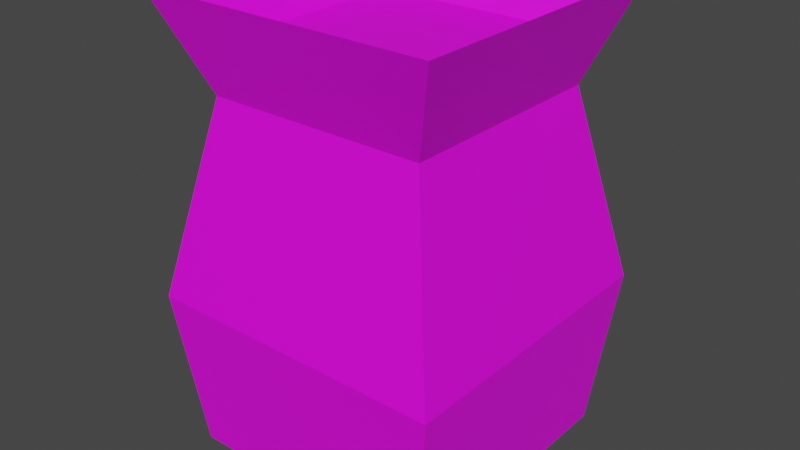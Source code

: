 # Source: Pot_0.blend  (saved by Blender 3.3.6; exported with 4.5.12 LTS)
import bpy
from mathutils import Matrix  # noqa: F401  (used for matrix-valued properties, if any)

bpy.ops.wm.read_factory_settings(use_empty=True)
scene = bpy.context.scene
scene.name = 'Scene'

# ---- collections
col_collection = bpy.data.collections.new('Collection'); scene.collection.children.link(col_collection)

# ---- images (referenced by path relative to the original .blend; pixels are not part of the script)
import os
ASSET_DIR = os.environ.get("B2B_ASSET_DIR", "")  # directory of the original .blend (textures are referenced by path, not embedded)
HERE = os.path.dirname(os.path.abspath(__file__))  # packed textures are extracted next to this script under _unpacked/

def load_image(name, relpath, width, height, colorspace="sRGB"):
    """Load a texture the original file referenced (path relative to the .blend, or extracted next to this script)."""
    p = next((c for c in (os.path.join(HERE, relpath), os.path.join(ASSET_DIR, relpath)) if relpath and os.path.exists(c)), "")
    if p:
        img = bpy.data.images.load(p, check_existing=True)
        img.name = name
    else:  # same state as the original file: an image datablock whose file is absent (Cycles renders it pink)
        img = bpy.data.images.new(name, width, height)
        img.source = "FILE"
        img.filepath = "//" + (relpath or name)
    img.colorspace_settings.name = colorspace
    return img
img_dmg_0_png = load_image('Dmg_0.png', 'Dmg_0.png', 1024, 1024, 'sRGB')

# ---- materials (node trees are filled in below, after node groups)
mat_material = bpy.data.materials.new('Material')
mat_material.alpha_threshold = 0.0
mat_material.use_transparent_shadow = False
mat_material.roughness = 0.5
mat_material.line_color = (0.0, 0.0, 0.0, 1.0)

# ---- material node trees
mat_material.use_nodes = True; mat_material.node_tree.nodes.clear()
_N = mat_material.node_tree.nodes; _L = mat_material.node_tree.links
n0 = _N.new('ShaderNodeOutputMaterial'); n0.name = 'Material Output'; n0.location = (300, 300)
n1 = _N.new('ShaderNodeBsdfPrincipled'); n1.name = 'Principled BSDF'; n1.location = (10, 300)
n1.distribution = 'GGX'
n1.subsurface_method = 'RANDOM_WALK_SKIN'
n1.inputs[3].default_value = 1.45
n1.inputs[27].default_value = (0.0, 0.0, 0.0, 1.0)
n1.inputs[28].default_value = 1.0
n2 = _N.new('ShaderNodeTexImage'); n2.name = 'Image Texture'; n2.location = (-440, 58)
n2.image = img_dmg_0_png
_L.new(n1.outputs[0], n0.inputs[0])
_L.new(n2.outputs[0], n1.inputs[0])
n0.is_active_output = True

# ---- world
world_world = bpy.data.worlds.new('World'); scene.world = world_world
world_world.use_nodes = True; world_world.node_tree.nodes.clear()
_N = world_world.node_tree.nodes; _L = world_world.node_tree.links
n0 = _N.new('ShaderNodeOutputWorld'); n0.name = 'World Output'; n0.location = (300, 300)
n1 = _N.new('ShaderNodeBackground'); n1.name = 'Background'; n1.location = (10, 300)
n1.inputs[0].default_value = (0.05088, 0.05088, 0.05088, 1.0)
_L.new(n1.outputs[0], n0.inputs[0])
n0.is_active_output = True
world_world.color = (0.05088, 0.05088, 0.05088)
world_world.use_sun_shadow = False
world_world.sun_shadow_jitter_overblur = 0.0

# ---- meshes
me_cube = bpy.data.meshes.new('Cube')
me_cube.from_pydata([(-0.5, -0.5, 0.0), (-0.57, -0.57, 0.615), (0.1621, -0.5, 0.0), (-0.5, 0.3329, 0.0), (-0.5286, -0.5286, 0.8089), (-0.3247, -0.57, 0.615), (-0.57, -0.2615, 0.615), (-0.5339, 0.04537, 0.2975), (0.4144, -0.4144, 1.344), (-0.4144, -0.4144, 1.344), (-0.5568, -0.5568, 1.708), (-0.4043, -0.4043, 1.522), (-0.57, 0.09303, 0.615), (-0.4043, 0.3123, 1.522), (-0.4144, 0.3197, 1.344), (-0.5568, -0.06184, 1.708), (-0.5286, -0.5286, 0.8089), (-0.3247, -0.57, 0.615), (-0.57, -0.2615, 0.615), (0.3585, -0.4043, 1.522), (0.3412, -0.5568, 1.708), (-0.5339, 0.04537, 0.2975), (0.4144, -0.4144, 1.344), (0.5, -0.5, 0.0), (0.57, -0.57, 0.615), (0.1621, -0.5, 0.0), (-0.3247, -0.57, 0.615), (0.57, -0.07636, 0.615), (0.5, 0.5, 0.0), (0.5, -0.5, 0.0), (-0.5, 0.5, 0.0), (0.1621, -0.5, 0.0), (-0.5, 0.3329, 0.0), (0.57, -0.07636, 0.615), (0.3705, 0.57, 0.615), (0.524, 0.524, 0.2111), (-0.1612, 0.5272, 0.2394), (0.4144, 0.4144, 1.344), (0.4144, -0.4144, 1.344), (0.57, 0.57, 0.615), (0.5568, -0.5568, 1.708), (0.5568, 0.5568, 1.708), (0.4043, -0.4043, 1.522), (0.4043, 0.4043, 1.522), (0.3585, -0.4043, 1.522), (0.109, 0.4043, 1.522), (0.57, -0.07636, 0.615), (0.1673, 0.4144, 1.344), (0.3412, -0.5568, 1.708), (-0.002376, 0.5568, 1.708), (0.3705, 0.57, 0.615), (0.524, 0.524, 0.2111), (-0.4144, 0.4144, 1.344), (-0.5, 0.5, 0.0), (-0.57, 0.57, 0.615), (-0.5568, 0.5568, 1.708), (-0.4043, 0.4043, 1.522), (-0.57, 0.09303, 0.615), (-0.3634, 0.4043, 1.522), (-0.3723, 0.4144, 1.344), (-0.4043, 0.3123, 1.522), (-0.2815, 0.5568, 1.708), (-0.3577, 0.57, 0.615), (-0.4144, 0.3197, 1.344), (-0.5568, -0.06184, 1.708), (-0.5, 0.3329, 0.0), (0.3585, -0.4043, 1.522), (0.109, 0.4043, 1.522), (0.1673, 0.4144, 1.344), (-0.002376, 0.5568, 1.708), (0.3705, 0.57, 0.615), (-0.1612, 0.5272, 0.2394), (-0.5339, 0.04537, 0.2975)], [], [(1, 4, 6), (0, 1, 6, 7, 3), (2, 5, 1, 0), (3, 2, 0), (5, 4, 1), (9, 8, 20, 10), (10, 20, 19, 11), (13, 15, 10, 11), (15, 14, 9, 10), (18, 16, 9, 14, 12), (19, 13, 11), (12, 21, 18), (17, 8, 9, 16), (24, 22, 26), (27, 22, 24), (25, 23, 24, 26), (23, 27, 24), (30, 28, 29, 31, 32), (28, 35, 33, 29), (34, 35, 28, 30, 36), (37, 47, 49, 41), (39, 37, 46), (40, 41, 43, 42), (43, 45, 44, 42), (41, 49, 45, 43), (46, 37, 38), (44, 48, 40, 42), (51, 50, 39), (38, 37, 41, 40), (50, 47, 37, 39), (46, 51, 39), (48, 38, 40), (54, 52, 59, 62), (53, 54, 62, 71), (52, 63, 64, 55), (55, 64, 60, 56), (62, 59, 68, 70), (57, 63, 52, 54), (58, 61, 55, 56), (60, 58, 56), (61, 59, 52, 55), (65, 72, 57, 54, 53), (69, 68, 59, 61), (67, 69, 61, 58), (71, 62, 70), (60, 66, 67, 58)])
_uv = me_cube.uv_layers.new(name='UVMap')
_uv.uv.foreach_set('vector', [0.02179, 0.3493, 0.05472, 0.5035, 0.2672, 0.3493, 0.07749, -0.1399, 0.02179, 0.3493, 0.2672, 0.3493, 0.5113, 0.09676, 0.74, -0.1399, 0.6324, -0.238, 0.2069, 0.2995, -0.007508, 0.2995, 0.05369, -0.238, -0.003178, 0.165, 0.6631, 1.003, -0.003178, 1.003, 0.2069, 0.2995, 0.02868, 0.4689, -0.007508, 0.2995, 0.1285, 0.9363, 0.8577, 0.9486, 0.789, 1.255, 0.004045, 1.255, 0.5874, 0.6784, 0.5874, 0.6784, 0.5874, 0.6784, 0.5874, 0.6784, 0.5874, 0.6784, 0.5874, 0.6784, 0.5874, 0.6784, 0.5874, 0.6784, 0.426, 1.219, 0.7295, 0.9288, 0.1456, 0.9288, 0.03231, 1.219, 0.2672, 0.3493, 0.05472, 0.5035, 0.1456, 0.9288, 0.7295, 0.9288, 0.5492, 0.3493, 0.5874, 0.6784, 0.5874, 0.6784, 0.5874, 0.6784, 0.5492, 0.3493, 0.5113, 0.09676, 0.2672, 0.3493, 0.2069, 0.2995, 0.8529, 0.9363, 0.1285, 0.9363, 0.02868, 0.4689, 0.9889, 0.2995, 0.8529, 0.9363, 0.2069, 0.2995, 0.4389, 0.3909, 0.1411, 1.033, 0.00402, 0.3909, 0.6324, -0.238, 0.9325, -0.1961, 0.9889, 0.2995, 0.2069, 0.2995, 0.0609, -0.1087, 0.4389, 0.3909, 0.00402, 0.3909, -0.003178, -0.003178, 1.003, -0.003178, 1.003, 1.003, 0.6631, 1.003, -0.003178, 0.165, 0.9467, -0.151, 0.9679, 0.03503, 0.4389, 0.3909, 0.06571, -0.151, 0.8146, 0.2995, 0.9487, -0.0535, 0.9277, -0.238, 0.05369, -0.238, 0.3498, -0.02884, 0.8529, 0.9363, 0.6369, 0.9363, 0.4886, 1.255, 0.9774, 1.255, 1.008, 0.3909, 0.8713, 1.033, 0.4389, 0.3909, 0.5874, 0.6784, 0.5874, 0.6784, 0.5874, 0.6784, 0.5874, 0.6784, 0.5874, 0.6784, 0.5874, 0.6784, 0.5874, 0.6784, 0.5874, 0.6784, 0.5874, 0.6784, 0.5874, 0.6784, 0.5874, 0.6784, 0.5874, 0.6784, 0.4389, 0.3909, 0.8713, 1.033, 0.1658, 1.033, 0.5874, 0.6784, 0.5874, 0.6784, 0.5874, 0.6784, 0.5874, 0.6784, 0.9487, -0.0535, 0.8146, 0.2995, 0.9889, 0.2995, 0.1658, 1.033, 0.8713, 1.033, 0.9967, 1.354, 0.01567, 1.354, 0.8146, 0.2995, 0.6369, 0.9363, 0.8529, 0.9363, 0.9889, 0.2995, 0.4389, 0.3909, 0.9679, 0.03503, 1.008, 0.3909, 0.789, 1.255, 0.8577, 0.9486, 0.9774, 1.255, -0.007508, 0.2995, 0.1285, 0.9363, 0.1653, 0.9363, 0.178, 0.2995, 0.05369, -0.238, -0.007508, 0.2995, 0.178, 0.2995, 0.3498, -0.02884, 0.8048, 0.9288, 0.7295, 0.9288, 0.426, 1.219, 0.9181, 1.219, 0.5874, 0.6784, 0.5874, 0.6784, 0.5874, 0.6784, 0.5874, 0.6784, 0.178, 0.2995, 0.1653, 0.9363, 0.6369, 0.9363, 0.8146, 0.2995, 0.5492, 0.3493, 0.7295, 0.9288, 0.8048, 0.9288, 0.9286, 0.3493, 0.5874, 0.6784, 0.5874, 0.6784, 0.5874, 0.6784, 0.5874, 0.6784, 0.5874, 0.6784, 0.5874, 0.6784, 0.5874, 0.6784, 0.2447, 1.255, 0.1653, 0.9363, 0.1285, 0.9363, 0.004045, 1.255, 0.74, -0.1399, 0.5113, 0.09676, 0.5492, 0.3493, 0.9286, 0.3493, 0.8729, -0.1399, 0.4886, 1.255, 0.6369, 0.9363, 0.1653, 0.9363, 0.2447, 1.255, 0.5874, 0.6784, 0.5874, 0.6784, 0.5874, 0.6784, 0.5874, 0.6784, 0.3498, -0.02884, 0.178, 0.2995, 0.8146, 0.2995, 0.5874, 0.6784, 0.5874, 0.6784, 0.5874, 0.6784, 0.5874, 0.6784])
me_cube.materials.append(mat_material)
me_cube.use_mirror_vertex_groups = False
me_cube.use_paint_bone_selection = False
me_cube.use_paint_mask = True
me_cube.update()
arm_armature = bpy.data.armatures.new('Armature')  # bones are not reproduced

# ---- objects
ob_pot_0 = bpy.data.objects.new('Pot_0', me_cube)
ob_pot_0_arm = bpy.data.objects.new('Pot_0_Arm', arm_armature)

# ---- transforms, parenting, visibility, modifiers, constraints
ob_pot_0.parent = ob_pot_0_arm
ob_pot_0.location = (0.0, 0.0, 0.0)
ob_pot_0.lock_rotations_4d = False
ob_pot_0.empty_display_type = 'ARROWS'
ob_pot_0.lineart.crease_threshold = 0.0
_vg = ob_pot_0.vertex_groups.new(name='Bone')
for _i, _w in zip([3, 6, 7, 28, 29, 30, 31, 32, 33, 34, 35, 36, 37, 38, 39, 40, 41, 42, 43, 44, 45, 46, 47, 48, 49, 50, 51], [0.0, 0.0, 0.0, 0.0, 1.891e-05, 0.004649, 6.739e-08, 4.742e-10, 0.03105, 0.00291, 0.0, 0.002268, 0.9957, 0.9599, 0.9993, 0.9969, 0.9897, 0.9992, 0.9999, 0.9912, 0.9963, 0.9944, 0.9957, 0.9979, 0.9895, 0.9995, 0.9994]): _vg.add([_i], _w, 'REPLACE')
_vg = ob_pot_0.vertex_groups.new(name='Bone.001')
_vg.add([52, 53, 54, 55, 56, 57, 58, 59, 60, 61, 62, 63, 64, 65, 66, 67, 68, 69, 70, 71, 72], 1.0, 'REPLACE')
_vg = ob_pot_0.vertex_groups.new(name='Bone.002')
_vg.add([0, 1, 2, 3, 4, 5, 6, 7], 1.0, 'REPLACE')
_vg = ob_pot_0.vertex_groups.new(name='Bone.003')
for _i, _w in zip([28, 29, 30, 31, 32, 33, 34, 35, 36], [0.9913, 0.9959, 0.9998, 0.9971, 0.9985, 0.9595, 1.0, 1.0, 0.9967]): _vg.add([_i], _w, 'REPLACE')
_vg = ob_pot_0.vertex_groups.new(name='Bone.004')
for _i, _w in zip([10, 20, 22, 23, 24, 25, 26, 27, 38, 40, 41, 42, 44, 48], [0.0, 0.0, 1.0, 1.0, 1.0, 1.0, 1.0, 1.0, 0.03014, 0.0003794, 0.0, 0.0001157, 0.0001714, 0.001554]): _vg.add([_i], _w, 'REPLACE')
_vg = ob_pot_0.vertex_groups.new(name='Bone.005')
_vg.add([8, 9, 10, 11, 12, 13, 14, 15, 16, 17, 18, 19, 20, 21], 1.0, 'REPLACE')
_m = ob_pot_0.modifiers.new('Armature', 'ARMATURE')
_m.object = ob_pot_0_arm
ob_pot_0_arm.location = (0.0, 0.0, 0.0)
ob_pot_0_arm.show_in_front = True

# ---- collection membership
col_collection.objects.link(ob_pot_0)
col_collection.objects.link(ob_pot_0_arm)

# ---- scene / render settings (as saved in the file)
scene.frame_start = 1; scene.frame_end = 1; scene.frame_set(1)
scene.render.engine = 'BLENDER_EEVEE_NEXT'
scene.cycles.sampling_pattern = 'TABULATED_SOBOL'
scene.cycles.use_light_tree = False
scene.view_settings.view_transform = 'Filmic'
bpy.context.view_layer.update()

# ---- added for rendering (the .blend has no active camera and no usable light): camera, sun
cam_auto = bpy.data.cameras.new('AutoCamera')
cam_auto.lens = 50.0
cam_auto.sensor_width = 36.0
cam_auto.clip_end = 1000.0
ob_auto_camera = bpy.data.objects.new('AutoCamera', cam_auto)
scene.collection.objects.link(ob_auto_camera)
ob_auto_camera.location = (2.17329, -2.60795, 2.59276)
ob_auto_camera.rotation_euler = (1.09748, -7.21219e-08, 0.694738)
scene.camera = ob_auto_camera
light_auto_sun = bpy.data.lights.new('AutoSun', 'SUN')
light_auto_sun.energy = 3.0
light_auto_sun.angle = 0.0523599
ob_auto_sun = bpy.data.objects.new('AutoSun', light_auto_sun)
scene.collection.objects.link(ob_auto_sun)
ob_auto_sun.rotation_euler = (0.872665, 0.174533, 0.523599)
bpy.context.view_layer.update()

